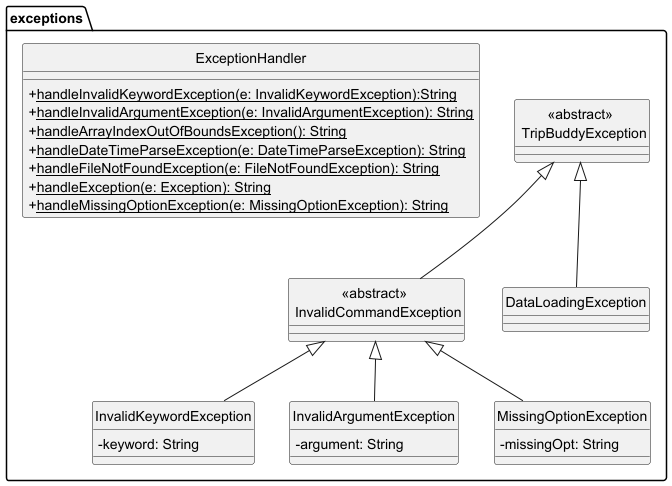

The diagram above was rendered by PlantUML. Its source (embedded in the PNG):
@startuml
hide circle
skinparam classAttributeIconSize 0

' Remove the default class icon
skinparam classIconSize 0
package exceptions{
    class "<<abstract>> \n InvalidCommandException"
    class "<<abstract>> \n TripBuddyException"
    class InvalidKeywordException
    class InvalidArgumentException
    
    "<<abstract>> \n TripBuddyException" <|-- "<<abstract>> \n InvalidCommandException"
    "<<abstract>> \n InvalidCommandException" <|-- InvalidKeywordException
    "<<abstract>> \n InvalidCommandException" <|-- InvalidArgumentException
    "<<abstract>> \n InvalidCommandException" <|-- MissingOptionException
    "<<abstract>> \n TripBuddyException" <|-- DataLoadingException
    
    
    class ExceptionHandler {
    
    + <u>handleInvalidKeywordException(e: InvalidKeywordException):String
    + <u>handleInvalidArgumentException(e: InvalidArgumentException): String
    + <u>handleArrayIndexOutOfBoundsException(): String
    + <u>handleDateTimeParseException(e: DateTimeParseException): String
    + <u>handleFileNotFoundException(e: FileNotFoundException): String
    + <u>handleException(e: Exception): String
    + <u>handleMissingOptionException(e: MissingOptionException): String
    }
    
    class InvalidArgumentException {
    - argument: String
    }
    
    class "<<abstract>> \n InvalidCommandException" {
    
    }
    
    class MissingOptionException {
    -missingOpt: String
    }
    
    class InvalidKeywordException {
    - keyword: String
    
    }
    
    class "<<abstract>> \n TripBuddyException" {
    }
    
    class DataLoadingException 
    }

@enduml